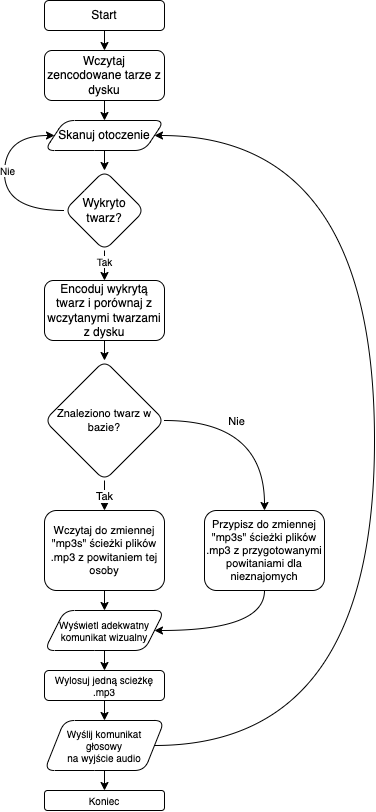

The diagram above was exported from draw.io. Its source (the exported page's mxGraphModel, read from the mxfile embedded in the PNG):
<mxGraphModel dx="1584" dy="918" grid="1" gridSize="10" guides="1" tooltips="1" connect="1" arrows="1" fold="1" page="1" pageScale="1" pageWidth="827" pageHeight="1169" background="none" math="0" shadow="0">
  <root>
    <mxCell id="WIyWlLk6GJQsqaUBKTNV-0" />
    <mxCell id="WIyWlLk6GJQsqaUBKTNV-1" parent="WIyWlLk6GJQsqaUBKTNV-0" />
    <mxCell id="QvPBUnyoT_slCmYGKiH2-62" style="edgeStyle=orthogonalEdgeStyle;shape=connector;curved=1;orthogonalLoop=1;jettySize=auto;html=1;exitX=0.5;exitY=1;exitDx=0;exitDy=0;entryX=0.5;entryY=0;entryDx=0;entryDy=0;labelBackgroundColor=default;fontFamily=Helvetica;fontSize=10;fontColor=default;endArrow=classic;strokeColor=default;" parent="WIyWlLk6GJQsqaUBKTNV-1" source="QvPBUnyoT_slCmYGKiH2-0" target="QvPBUnyoT_slCmYGKiH2-1" edge="1">
      <mxGeometry relative="1" as="geometry" />
    </mxCell>
    <mxCell id="QvPBUnyoT_slCmYGKiH2-0" value="Start" style="rounded=1;whiteSpace=wrap;html=1;" parent="WIyWlLk6GJQsqaUBKTNV-1" vertex="1">
      <mxGeometry x="120" y="70" width="120" height="30" as="geometry" />
    </mxCell>
    <mxCell id="QvPBUnyoT_slCmYGKiH2-61" style="edgeStyle=orthogonalEdgeStyle;shape=connector;curved=1;orthogonalLoop=1;jettySize=auto;html=1;exitX=0.5;exitY=1;exitDx=0;exitDy=0;entryX=0.5;entryY=0;entryDx=0;entryDy=0;labelBackgroundColor=default;fontFamily=Helvetica;fontSize=10;fontColor=default;endArrow=classic;strokeColor=default;" parent="WIyWlLk6GJQsqaUBKTNV-1" source="QvPBUnyoT_slCmYGKiH2-1" target="QvPBUnyoT_slCmYGKiH2-3" edge="1">
      <mxGeometry relative="1" as="geometry" />
    </mxCell>
    <mxCell id="QvPBUnyoT_slCmYGKiH2-1" value="Wczytaj zencodowane tarze z dysku" style="rounded=1;whiteSpace=wrap;html=1;" parent="WIyWlLk6GJQsqaUBKTNV-1" vertex="1">
      <mxGeometry x="120" y="120" width="120" height="50" as="geometry" />
    </mxCell>
    <mxCell id="QvPBUnyoT_slCmYGKiH2-6" value="" style="edgeStyle=orthogonalEdgeStyle;shape=connector;curved=1;rounded=1;orthogonalLoop=1;jettySize=auto;html=1;labelBackgroundColor=default;fontFamily=Helvetica;fontSize=11;fontColor=default;endArrow=classic;strokeColor=default;" parent="WIyWlLk6GJQsqaUBKTNV-1" source="QvPBUnyoT_slCmYGKiH2-3" target="QvPBUnyoT_slCmYGKiH2-5" edge="1">
      <mxGeometry relative="1" as="geometry" />
    </mxCell>
    <mxCell id="QvPBUnyoT_slCmYGKiH2-3" value="Skanuj otoczenie" style="shape=parallelogram;perimeter=parallelogramPerimeter;whiteSpace=wrap;html=1;fixedSize=1;rounded=1;" parent="WIyWlLk6GJQsqaUBKTNV-1" vertex="1">
      <mxGeometry x="120" y="190" width="120" height="30" as="geometry" />
    </mxCell>
    <mxCell id="QvPBUnyoT_slCmYGKiH2-14" value="" style="edgeStyle=orthogonalEdgeStyle;shape=connector;curved=1;orthogonalLoop=1;jettySize=auto;html=1;labelBackgroundColor=default;fontFamily=Helvetica;fontSize=11;fontColor=default;endArrow=classic;strokeColor=default;" parent="WIyWlLk6GJQsqaUBKTNV-1" source="QvPBUnyoT_slCmYGKiH2-5" target="QvPBUnyoT_slCmYGKiH2-13" edge="1">
      <mxGeometry relative="1" as="geometry" />
    </mxCell>
    <mxCell id="QvPBUnyoT_slCmYGKiH2-41" value="Tak" style="edgeLabel;html=1;align=center;verticalAlign=middle;resizable=0;points=[];fontSize=10;fontFamily=Helvetica;fontColor=default;" parent="QvPBUnyoT_slCmYGKiH2-14" connectable="0" vertex="1">
      <mxGeometry x="0.22" y="-1" relative="1" as="geometry">
        <mxPoint as="offset" />
      </mxGeometry>
    </mxCell>
    <mxCell id="QvPBUnyoT_slCmYGKiH2-38" style="edgeStyle=orthogonalEdgeStyle;shape=connector;curved=1;orthogonalLoop=1;jettySize=auto;html=1;entryX=0;entryY=0.5;entryDx=0;entryDy=0;labelBackgroundColor=default;fontFamily=Helvetica;fontSize=10;fontColor=default;endArrow=classic;strokeColor=default;exitX=0;exitY=0.5;exitDx=0;exitDy=0;" parent="WIyWlLk6GJQsqaUBKTNV-1" source="QvPBUnyoT_slCmYGKiH2-5" target="QvPBUnyoT_slCmYGKiH2-3" edge="1">
      <mxGeometry relative="1" as="geometry">
        <Array as="points">
          <mxPoint x="80" y="280" />
          <mxPoint x="80" y="205" />
        </Array>
      </mxGeometry>
    </mxCell>
    <mxCell id="QvPBUnyoT_slCmYGKiH2-40" value="Nie" style="edgeLabel;html=1;align=center;verticalAlign=middle;resizable=0;points=[];fontSize=10;fontFamily=Helvetica;fontColor=default;" parent="QvPBUnyoT_slCmYGKiH2-38" connectable="0" vertex="1">
      <mxGeometry x="0.0955" y="-2" relative="1" as="geometry">
        <mxPoint y="1" as="offset" />
      </mxGeometry>
    </mxCell>
    <mxCell id="QvPBUnyoT_slCmYGKiH2-5" value="Wykryto twarz?" style="rhombus;whiteSpace=wrap;html=1;rounded=1;" parent="WIyWlLk6GJQsqaUBKTNV-1" vertex="1">
      <mxGeometry x="140" y="240" width="80" height="80" as="geometry" />
    </mxCell>
    <mxCell id="QvPBUnyoT_slCmYGKiH2-63" style="edgeStyle=orthogonalEdgeStyle;shape=connector;curved=1;orthogonalLoop=1;jettySize=auto;html=1;entryX=0.5;entryY=0;entryDx=0;entryDy=0;labelBackgroundColor=default;fontFamily=Helvetica;fontSize=10;fontColor=default;endArrow=classic;strokeColor=default;" parent="WIyWlLk6GJQsqaUBKTNV-1" source="QvPBUnyoT_slCmYGKiH2-13" target="QvPBUnyoT_slCmYGKiH2-15" edge="1">
      <mxGeometry relative="1" as="geometry" />
    </mxCell>
    <mxCell id="QvPBUnyoT_slCmYGKiH2-13" value="Encoduj wykrytą twarz i porównaj z wczytanymi twarzami z dysku" style="whiteSpace=wrap;html=1;rounded=1;" parent="WIyWlLk6GJQsqaUBKTNV-1" vertex="1">
      <mxGeometry x="120" y="350" width="120" height="60" as="geometry" />
    </mxCell>
    <mxCell id="QvPBUnyoT_slCmYGKiH2-18" value="" style="edgeStyle=orthogonalEdgeStyle;shape=connector;curved=1;orthogonalLoop=1;jettySize=auto;html=1;labelBackgroundColor=default;fontFamily=Helvetica;fontSize=11;fontColor=default;endArrow=classic;strokeColor=default;" parent="WIyWlLk6GJQsqaUBKTNV-1" source="QvPBUnyoT_slCmYGKiH2-15" target="QvPBUnyoT_slCmYGKiH2-17" edge="1">
      <mxGeometry relative="1" as="geometry" />
    </mxCell>
    <mxCell id="QvPBUnyoT_slCmYGKiH2-23" value="Tak" style="edgeLabel;html=1;align=center;verticalAlign=middle;resizable=0;points=[];fontSize=11;fontFamily=Helvetica;fontColor=default;" parent="QvPBUnyoT_slCmYGKiH2-18" connectable="0" vertex="1">
      <mxGeometry x="-0.05" y="1" relative="1" as="geometry">
        <mxPoint y="-1" as="offset" />
      </mxGeometry>
    </mxCell>
    <mxCell id="QvPBUnyoT_slCmYGKiH2-22" style="edgeStyle=orthogonalEdgeStyle;shape=connector;curved=1;orthogonalLoop=1;jettySize=auto;html=1;labelBackgroundColor=default;fontFamily=Helvetica;fontSize=11;fontColor=default;endArrow=classic;strokeColor=default;" parent="WIyWlLk6GJQsqaUBKTNV-1" source="QvPBUnyoT_slCmYGKiH2-15" target="QvPBUnyoT_slCmYGKiH2-19" edge="1">
      <mxGeometry relative="1" as="geometry" />
    </mxCell>
    <mxCell id="QvPBUnyoT_slCmYGKiH2-24" value="Nie" style="edgeLabel;html=1;align=center;verticalAlign=middle;resizable=0;points=[];fontSize=11;fontFamily=Helvetica;fontColor=default;" parent="QvPBUnyoT_slCmYGKiH2-22" connectable="0" vertex="1">
      <mxGeometry x="-0.1795" y="-1" relative="1" as="geometry">
        <mxPoint x="-6" y="-1" as="offset" />
      </mxGeometry>
    </mxCell>
    <mxCell id="QvPBUnyoT_slCmYGKiH2-15" value="Znaleziono twarz w bazie?" style="rhombus;whiteSpace=wrap;html=1;rounded=1;fontSize=11;verticalAlign=middle;" parent="WIyWlLk6GJQsqaUBKTNV-1" vertex="1">
      <mxGeometry x="120" y="430" width="120" height="120" as="geometry" />
    </mxCell>
    <mxCell id="QvPBUnyoT_slCmYGKiH2-26" value="" style="edgeStyle=orthogonalEdgeStyle;shape=connector;curved=1;orthogonalLoop=1;jettySize=auto;html=1;labelBackgroundColor=default;fontFamily=Helvetica;fontSize=11;fontColor=default;endArrow=classic;strokeColor=default;" parent="WIyWlLk6GJQsqaUBKTNV-1" source="QvPBUnyoT_slCmYGKiH2-17" target="QvPBUnyoT_slCmYGKiH2-25" edge="1">
      <mxGeometry relative="1" as="geometry" />
    </mxCell>
    <mxCell id="QvPBUnyoT_slCmYGKiH2-17" value="Wczytaj do zmiennej &quot;mp3s&quot; ścieżki plików .mp3 z powitaniem tej osoby" style="whiteSpace=wrap;html=1;fontSize=11;rounded=1;" parent="WIyWlLk6GJQsqaUBKTNV-1" vertex="1">
      <mxGeometry x="120" y="580" width="120" height="80" as="geometry" />
    </mxCell>
    <mxCell id="QvPBUnyoT_slCmYGKiH2-28" value="" style="edgeStyle=orthogonalEdgeStyle;shape=connector;curved=1;orthogonalLoop=1;jettySize=auto;html=1;labelBackgroundColor=default;fontFamily=Helvetica;fontSize=10;fontColor=default;endArrow=classic;strokeColor=default;entryX=1;entryY=0.5;entryDx=0;entryDy=0;" parent="WIyWlLk6GJQsqaUBKTNV-1" source="QvPBUnyoT_slCmYGKiH2-19" target="QvPBUnyoT_slCmYGKiH2-25" edge="1">
      <mxGeometry relative="1" as="geometry">
        <mxPoint x="340" y="760" as="targetPoint" />
        <Array as="points">
          <mxPoint x="340" y="700" />
        </Array>
      </mxGeometry>
    </mxCell>
    <mxCell id="QvPBUnyoT_slCmYGKiH2-19" value="&lt;span style=&quot;&quot;&gt;Przypisz do zmiennej &quot;mp3s&quot; ścieżki plików .mp3 z przygotowanymi&lt;br&gt;powitaniami dla nieznajomych&lt;/span&gt;" style="whiteSpace=wrap;html=1;fontSize=11;rounded=1;" parent="WIyWlLk6GJQsqaUBKTNV-1" vertex="1">
      <mxGeometry x="280" y="580" width="120" height="80" as="geometry" />
    </mxCell>
    <mxCell id="QvPBUnyoT_slCmYGKiH2-49" style="edgeStyle=orthogonalEdgeStyle;shape=connector;curved=1;orthogonalLoop=1;jettySize=auto;html=1;exitX=0.5;exitY=1;exitDx=0;exitDy=0;entryX=0.5;entryY=0;entryDx=0;entryDy=0;labelBackgroundColor=default;fontFamily=Helvetica;fontSize=10;fontColor=default;endArrow=classic;strokeColor=default;" parent="WIyWlLk6GJQsqaUBKTNV-1" source="QvPBUnyoT_slCmYGKiH2-25" target="QvPBUnyoT_slCmYGKiH2-32" edge="1">
      <mxGeometry relative="1" as="geometry" />
    </mxCell>
    <mxCell id="QvPBUnyoT_slCmYGKiH2-25" value="Wyświetl adekwatny komunikat wizualny" style="shape=parallelogram;perimeter=parallelogramPerimeter;whiteSpace=wrap;html=1;fixedSize=1;fontSize=10;rounded=1;horizontal=1;" parent="WIyWlLk6GJQsqaUBKTNV-1" vertex="1">
      <mxGeometry x="120" y="680" width="120" height="40" as="geometry" />
    </mxCell>
    <mxCell id="QvPBUnyoT_slCmYGKiH2-36" value="" style="edgeStyle=orthogonalEdgeStyle;shape=connector;curved=1;orthogonalLoop=1;jettySize=auto;html=1;labelBackgroundColor=default;fontFamily=Helvetica;fontSize=10;fontColor=default;endArrow=classic;strokeColor=default;" parent="WIyWlLk6GJQsqaUBKTNV-1" source="QvPBUnyoT_slCmYGKiH2-32" target="QvPBUnyoT_slCmYGKiH2-35" edge="1">
      <mxGeometry relative="1" as="geometry" />
    </mxCell>
    <mxCell id="QvPBUnyoT_slCmYGKiH2-32" value="Wylosuj jedną scieżkę .mp3" style="rounded=1;whiteSpace=wrap;html=1;fontFamily=Helvetica;fontSize=10;fontColor=default;" parent="WIyWlLk6GJQsqaUBKTNV-1" vertex="1">
      <mxGeometry x="120" y="740" width="120" height="30" as="geometry" />
    </mxCell>
    <mxCell id="QvPBUnyoT_slCmYGKiH2-69" value="" style="edgeStyle=orthogonalEdgeStyle;shape=connector;curved=1;orthogonalLoop=1;jettySize=auto;html=1;labelBackgroundColor=default;fontFamily=Helvetica;fontSize=10;fontColor=default;endArrow=classic;strokeColor=default;" parent="WIyWlLk6GJQsqaUBKTNV-1" source="QvPBUnyoT_slCmYGKiH2-35" target="QvPBUnyoT_slCmYGKiH2-68" edge="1">
      <mxGeometry relative="1" as="geometry" />
    </mxCell>
    <mxCell id="QvPBUnyoT_slCmYGKiH2-70" style="edgeStyle=orthogonalEdgeStyle;shape=connector;curved=1;orthogonalLoop=1;jettySize=auto;html=1;labelBackgroundColor=default;fontFamily=Helvetica;fontSize=10;fontColor=default;endArrow=classic;strokeColor=default;entryX=1;entryY=0.5;entryDx=0;entryDy=0;exitX=1;exitY=0.5;exitDx=0;exitDy=0;" parent="WIyWlLk6GJQsqaUBKTNV-1" source="QvPBUnyoT_slCmYGKiH2-35" target="QvPBUnyoT_slCmYGKiH2-3" edge="1">
      <mxGeometry relative="1" as="geometry">
        <mxPoint x="420" y="840" as="targetPoint" />
        <Array as="points">
          <mxPoint x="450" y="815" />
          <mxPoint x="450" y="205" />
        </Array>
      </mxGeometry>
    </mxCell>
    <mxCell id="QvPBUnyoT_slCmYGKiH2-35" value="Wyślij komunikat&lt;br&gt;głosowy&lt;br&gt;na wyjście audio" style="shape=parallelogram;perimeter=parallelogramPerimeter;whiteSpace=wrap;html=1;fixedSize=1;fontSize=10;rounded=1;" parent="WIyWlLk6GJQsqaUBKTNV-1" vertex="1">
      <mxGeometry x="120" y="790" width="120" height="50" as="geometry" />
    </mxCell>
    <mxCell id="QvPBUnyoT_slCmYGKiH2-68" value="Koniec" style="whiteSpace=wrap;html=1;fontSize=10;rounded=1;" parent="WIyWlLk6GJQsqaUBKTNV-1" vertex="1">
      <mxGeometry x="120" y="860" width="120" height="20" as="geometry" />
    </mxCell>
  </root>
</mxGraphModel>